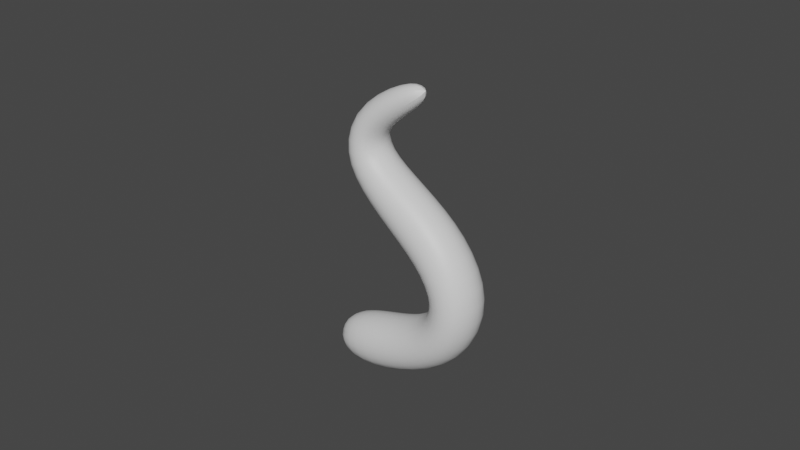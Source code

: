 # Source: 1121_GeometryNodes_Tentacle.blend  (saved by Blender 4.2.66; exported with 4.5.12 LTS)
import bpy
from mathutils import Matrix  # noqa: F401  (used for matrix-valued properties, if any)

bpy.ops.wm.read_factory_settings(use_empty=True)
scene = bpy.context.scene
scene.name = 'Scene'

# ---- collections
col_collection = bpy.data.collections.new('Collection'); scene.collection.children.link(col_collection)
col_collection_2 = bpy.data.collections.new('Collection 2'); scene.collection.children.link(col_collection_2)

# ---- materials (node trees are filled in below, after node groups)
mat_skin_1 = bpy.data.materials.new('Skin_1')
mat_skin_1.diffuse_color = (0.2115, 0.8002, 0.0007238, 1.0)
mat_skin_2 = bpy.data.materials.new('Skin_2')
mat_skin_2.diffuse_color = (0.8, 0.2089, 0.1439, 1.0)
mat_suckers = bpy.data.materials.new('Suckers')

# ---- node groups
ng_extrudesucker = bpy.data.node_groups.new('ExtrudeSucker', 'GeometryNodeTree')
_s = ng_extrudesucker.interface.new_socket(name='Geometry', in_out='OUTPUT', socket_type='NodeSocketGeometry')
_s = ng_extrudesucker.interface.new_socket(name='Top', in_out='OUTPUT', socket_type='NodeSocketBool')
_s = ng_extrudesucker.interface.new_socket(name='Mesh', in_out='INPUT', socket_type='NodeSocketGeometry')
_s = ng_extrudesucker.interface.new_socket(name='Selection', in_out='INPUT', socket_type='NodeSocketBool')
_s.default_value = True
_s.hide_value = True
_s = ng_extrudesucker.interface.new_socket(name='Offset Scale', in_out='INPUT', socket_type='NodeSocketFloat')
_s.default_value = 0.08
_s = ng_extrudesucker.interface.new_socket(name='Scale', in_out='INPUT', socket_type='NodeSocketFloat')
_s.default_value = 0.5
_s.min_value = 0.0
_s = ng_extrudesucker.interface.new_socket(name='Flip_faces', in_out='INPUT', socket_type='NodeSocketBool')
_N = ng_extrudesucker.nodes; _L = ng_extrudesucker.links
n0 = _N.new('NodeGroupOutput'); n0.name = 'Group Output'; n0.location = (853, -28)
n1 = _N.new('NodeGroupInput'); n1.name = 'Group Input'; n1.location = (-816, -55)
n2 = _N.new('GeometryNodeExtrudeMesh'); n2.name = 'Extrude Mesh.002'; n2.location = (-137, 115)
n3 = _N.new('GeometryNodeScaleElements'); n3.name = 'Scale Elements'; n3.location = (109, -3)
n4 = _N.new('GeometryNodeFlipFaces'); n4.name = 'Flip Faces'; n4.location = (-541, -373)
n5 = _N.new('GeometryNodeSwitch'); n5.name = 'Switch'; n5.location = (-301, -220)
n5.label = 'Switch'
n6 = _N.new('NodeReroute'); n6.name = 'Reroute'; n6.location = (-574, -243)
n6.width = 16
n6.socket_idname = 'NodeSocketGeometry'
n7 = _N.new('GeometryNodeFlipFaces'); n7.name = 'Flip Faces.001'; n7.location = (336, -330)
n8 = _N.new('GeometryNodeSwitch'); n8.name = 'Switch.001'; n8.location = (593, -202)
n8.label = 'Switch'
_L.new(n2.outputs[0], n3.inputs[0])
_L.new(n2.outputs[1], n3.inputs[1])
_L.new(n1.outputs[1], n2.inputs[1])
_L.new(n2.outputs[1], n0.inputs[1])
_L.new(n1.outputs[2], n2.inputs[3])
_L.new(n1.outputs[3], n3.inputs[2])
_L.new(n1.outputs[4], n5.inputs[0])
_L.new(n4.outputs[0], n5.inputs[2])
_L.new(n6.outputs[0], n4.inputs[0])
_L.new(n6.outputs[0], n5.inputs[1])
_L.new(n5.outputs[0], n2.inputs[0])
_L.new(n1.outputs[0], n6.inputs[0])
_L.new(n7.outputs[0], n8.inputs[2])
_L.new(n3.outputs[0], n8.inputs[1])
_L.new(n3.outputs[0], n7.inputs[0])
_L.new(n1.outputs[4], n8.inputs[0])
_L.new(n8.outputs[0], n0.inputs[0])
n0.is_active_output = True
ng_geometry_nodes = bpy.data.node_groups.new('Geometry Nodes', 'GeometryNodeTree')
_s = ng_geometry_nodes.interface.new_socket(name='Geometry', in_out='OUTPUT', socket_type='NodeSocketGeometry')
_s = ng_geometry_nodes.interface.new_socket(name='Geometry', in_out='INPUT', socket_type='NodeSocketGeometry')
ng_geometry_nodes.is_modifier = True
_N = ng_geometry_nodes.nodes; _L = ng_geometry_nodes.links
n0 = _N.new('NodeGroupInput'); n0.name = 'Group Input'; n0.location = (-1013, 277)
n1 = _N.new('NodeGroupOutput'); n1.name = 'Group Output'; n1.location = (2662, 290)
n2 = _N.new('GeometryNodeCurveToMesh'); n2.name = 'Curve to Mesh'; n2.location = (-65, 242)
n2.inputs[3].default_value = True
n3 = _N.new('GeometryNodeCurvePrimitiveCircle'); n3.name = 'Curve Circle'; n3.location = (-706, -86)
n3.inputs[0].default_value = 6
n3.inputs[4].default_value = 0.3
n4 = _N.new('GeometryNodeResampleCurve'); n4.name = 'Resample Curve'; n4.location = (-833, 325)
n4.keep_last_segment = False
n4.inputs[3].default_value = 0.3
n5 = _N.new('GeometryNodeSetCurveRadius'); n5.name = 'Set Curve Radius'; n5.location = (-402, 222)
n6 = _N.new('GeometryNodeSplineParameter'); n6.name = 'Spline Parameter'; n6.location = (-1363, 7)
n7 = _N.new('ShaderNodeFloatCurve'); n7.name = 'Float Curve'; n7.location = (-1116, 48)
_c = n7.mapping.curves[0]
while len(_c.points) > 2: _c.points.remove(_c.points[-1])
_c.points[0].location = (0.0, 0.93125); _c.points[0].handle_type = 'AUTO'
_c.points[1].location = (0.55909, 0.8625); _c.points[1].handle_type = 'AUTO'
_p = _c.points.new(1.0, 0.1); _p.handle_type = 'AUTO'
n7.mapping.update()
n8 = _N.new('GeometryNodeSubdivisionSurface'); n8.name = 'Subdivision Surface'; n8.location = (2288, 308)
n8.inputs[1].default_value = 2
n8.inputs[4].default_value = False
n9 = _N.new('GeometryNodeSetShadeSmooth'); n9.name = 'Set Shade Smooth'; n9.location = (2481, 293)
n10 = _N.new('GeometryNodeSetMaterial'); n10.name = 'Set Material'; n10.location = (1927, 252)
n10.inputs[2].default_value = mat_skin_1
n11 = _N.new('GeometryNodeSetMaterial'); n11.name = 'Set Material.001'; n11.location = (2110, 179)
n11.inputs[2].default_value = mat_skin_2
n12 = _N.new('GeometryNodeCaptureAttribute'); n12.name = 'Capture Attribute'; n12.location = (-280, -88)
n12.capture_items.clear()
n13 = _N.new('GeometryNodeSplineParameter'); n13.name = 'Spline Parameter.001'; n13.location = (-500, -216)
n14 = _N.new('ShaderNodeCombineXYZ'); n14.name = 'Combine XYZ'; n14.location = (-45, -222)
n15 = _N.new('FunctionNodeCompare'); n15.name = 'Compare'; n15.location = (142, -233)
n16 = _N.new('FunctionNodeCompare'); n16.name = 'Compare.001'; n16.location = (161, -21)
n16.operation = 'LESS_EQUAL'
n17 = _N.new('ShaderNodeValue'); n17.name = 'Value'; n17.location = (-73, -397)
n17.outputs[0].default_value = 0.8
n18 = _N.new('GeometryNodeDualMesh'); n18.name = 'Dual Mesh'; n18.location = (166, 287)
n19 = _N.new('GeometryNodeExtrudeMesh'); n19.name = 'Extrude Mesh'; n19.location = (422, 456)
n19.inputs[3].default_value = 0.1
n19.inputs[4].default_value = False
n20 = _N.new('NodeReroute'); n20.name = 'Reroute'; n20.location = (373, 69)
n20.width = 16
n20.socket_idname = 'NodeSocketBool'
n21 = _N.new('GeometryNodeExtrudeMesh'); n21.name = 'Extrude Mesh.001'; n21.location = (652, 420)
n21.inputs[3].default_value = 0.05
n21.inputs[4].default_value = False
n22 = _N.new('NodeReroute'); n22.name = 'Reroute.001'; n22.location = (535, -122)
n22.width = 16
n22.socket_idname = 'NodeSocketBool'
n23 = _N.new('GeometryNodeGroup'); n23.name = 'Group'; n23.location = (948, 455)
n23.node_tree = ng_extrudesucker
n23.inputs[2].default_value = 0.06
n23.inputs[3].default_value = 0.5
n23.inputs[4].default_value = False
n24 = _N.new('GeometryNodeGroup'); n24.name = 'Group.001'; n24.location = (1158, 457)
n24.node_tree = ng_extrudesucker
n24.inputs[2].default_value = 0.04
n24.inputs[3].default_value = 0.8
n24.inputs[4].default_value = False
n25 = _N.new('GeometryNodeGroup'); n25.name = 'Group.002'; n25.location = (1338, 460)
n25.node_tree = ng_extrudesucker
n25.inputs[2].default_value = 0.0
n25.inputs[3].default_value = 0.5
n25.inputs[4].default_value = False
n26 = _N.new('GeometryNodeGroup'); n26.name = 'Group.003'; n26.location = (1545, 450)
n26.node_tree = ng_extrudesucker
n26.inputs[2].default_value = 0.1
n26.inputs[3].default_value = 0.5
n26.inputs[4].default_value = True
n27 = _N.new('GeometryNodeInputNamedAttribute'); n27.name = 'Named Attribute'; n27.location = (-90, 242)
n27.inputs[0].default_value = 'radius'
n28 = _N.new('GeometryNodeSwitch'); n28.name = 'Switch'; n28.location = (-90, 242)
n28.input_type = 'FLOAT'
n28.inputs[1].default_value = 1.0
_L.new(n9.outputs[0], n1.inputs[0])
_L.new(n5.outputs[0], n2.inputs[0])
_L.new(n12.outputs[0], n2.inputs[1])
_L.new(n0.outputs[0], n4.inputs[0])
_L.new(n4.outputs[0], n5.inputs[0])
_L.new(n7.outputs[0], n5.inputs[2])
_L.new(n6.outputs[0], n7.inputs[1])
_L.new(n11.outputs[0], n8.inputs[0])
_L.new(n8.outputs[0], n9.inputs[0])
_L.new(n26.outputs[0], n10.inputs[0])
_L.new(n10.outputs[0], n11.inputs[0])
_L.new(n3.outputs[0], n12.inputs[0])
_L.new(n13.outputs[2], n12.inputs[1])
_L.new(n12.outputs[1], n14.inputs[0])
_L.new(n14.outputs[0], n15.inputs[0])
_L.new(n22.outputs[0], n11.inputs[1])
_L.new(n14.outputs[0], n16.inputs[0])
_L.new(n20.outputs[0], n10.inputs[1])
_L.new(n17.outputs[0], n16.inputs[1])
_L.new(n17.outputs[0], n15.inputs[1])
_L.new(n2.outputs[0], n18.inputs[0])
_L.new(n18.outputs[0], n19.inputs[0])
_L.new(n20.outputs[0], n19.inputs[1])
_L.new(n16.outputs[0], n20.inputs[0])
_L.new(n19.outputs[0], n21.inputs[0])
_L.new(n22.outputs[0], n21.inputs[1])
_L.new(n15.outputs[0], n22.inputs[0])
_L.new(n21.outputs[0], n23.inputs[0])
_L.new(n21.outputs[1], n23.inputs[1])
_L.new(n23.outputs[0], n24.inputs[0])
_L.new(n23.outputs[1], n24.inputs[1])
_L.new(n24.outputs[0], n25.inputs[0])
_L.new(n24.outputs[1], n25.inputs[1])
_L.new(n25.outputs[0], n26.inputs[0])
_L.new(n25.outputs[1], n26.inputs[1])
_L.new(n27.outputs[1], n28.inputs[0])
_L.new(n27.outputs[0], n28.inputs[2])
_L.new(n28.outputs[0], n2.inputs[2])
n1.is_active_output = True

# ---- material node trees
mat_skin_1.use_nodes = True; mat_skin_1.node_tree.nodes.clear()
_N = mat_skin_1.node_tree.nodes; _L = mat_skin_1.node_tree.links
n0 = _N.new('ShaderNodeBsdfPrincipled'); n0.name = 'Principled BSDF'; n0.location = (10, 300)
n1 = _N.new('ShaderNodeOutputMaterial'); n1.name = 'Material Output'; n1.location = (300, 300)
_L.new(n0.outputs[0], n1.inputs[0])
n1.is_active_output = True
mat_skin_2.use_nodes = True; mat_skin_2.node_tree.nodes.clear()
_N = mat_skin_2.node_tree.nodes; _L = mat_skin_2.node_tree.links
n0 = _N.new('ShaderNodeBsdfPrincipled'); n0.name = 'Principled BSDF'; n0.location = (10, 300)
n1 = _N.new('ShaderNodeOutputMaterial'); n1.name = 'Material Output'; n1.location = (300, 300)
_L.new(n0.outputs[0], n1.inputs[0])
n1.is_active_output = True
mat_suckers.use_nodes = True; mat_suckers.node_tree.nodes.clear()
_N = mat_suckers.node_tree.nodes; _L = mat_suckers.node_tree.links
n0 = _N.new('ShaderNodeBsdfPrincipled'); n0.name = 'Principled BSDF'; n0.location = (10, 300)
n1 = _N.new('ShaderNodeOutputMaterial'); n1.name = 'Material Output'; n1.location = (300, 300)
_L.new(n0.outputs[0], n1.inputs[0])
n1.is_active_output = True

# ---- world
world_world = bpy.data.worlds.new('World'); scene.world = world_world
world_world.use_nodes = True; world_world.node_tree.nodes.clear()
_N = world_world.node_tree.nodes; _L = world_world.node_tree.links
n0 = _N.new('ShaderNodeOutputWorld'); n0.name = 'World Output'; n0.location = (300, 300)
n1 = _N.new('ShaderNodeBackground'); n1.name = 'Background'; n1.location = (10, 300)
n1.inputs[0].default_value = (0.05088, 0.05088, 0.05088, 1.0)
_L.new(n1.outputs[0], n0.inputs[0])
n0.is_active_output = True
world_world.color = (0.05088, 0.05088, 0.05088)
world_world.use_sun_shadow = False
world_world.sun_shadow_jitter_overblur = 0.0

# ---- curves / text
cu_b_ziercurve = bpy.data.curves.new('BézierCurve', 'CURVE')
cu_b_ziercurve.dimensions = '3D'
_sp = cu_b_ziercurve.splines.new('BEZIER'); _sp.bezier_points.add(3)
_sp.bezier_points.foreach_set('co', [-0.3856, 3.047e-09, -0.02268, 1.111, -6.704e-08, 0.499, -0.03402, -2.499e-07, 1.86, 0.7258, -3.733e-07, 2.779])
_sp.bezier_points.foreach_set('handle_left', [-0.8096, 3.047e-09, -0.02268, 0.912, -1.676e-08, 0.1248, 0.5742, -2.052e-07, 1.527, 0.1773, -3.487e-07, 2.596])
_sp.bezier_points.foreach_set('handle_right', [0.03843, 3.047e-09, -0.02268, 1.437, -1.493e-07, 1.111, -0.5413, -2.872e-07, 2.137, 1.274, -3.979e-07, 2.961])
for _p, _l, _r in zip(_sp.bezier_points, ['ALIGNED', 'ALIGNED', 'ALIGNED', 'ALIGNED'], ['ALIGNED', 'ALIGNED', 'ALIGNED', 'ALIGNED']): _p.handle_left_type = _l; _p.handle_right_type = _r
_sp.order_u = 0
_sp.order_v = 0
cu_b_ziercurve.materials.append(mat_skin_1)
cu_b_ziercurve.materials.append(mat_skin_2)
cu_b_ziercurve.materials.append(mat_suckers)
cu_b_ziercurve.use_path = True
cu_b_ziercurve.fill_mode = 'FULL'

# ---- objects
ob_b_ziercurve = bpy.data.objects.new('BézierCurve', cu_b_ziercurve)

# ---- transforms, parenting, visibility, modifiers, constraints
ob_b_ziercurve.location = (0.0, 0.0, 0.0)
_m = ob_b_ziercurve.modifiers.new('GeometryNodes', 'NODES')
_m.node_group = ng_geometry_nodes

# ---- collection membership
col_collection_2.objects.link(ob_b_ziercurve)

# ---- scene / render settings (as saved in the file)
scene.frame_start = 1; scene.frame_end = 250; scene.frame_set(1)
scene.render.engine = 'BLENDER_EEVEE_NEXT'
scene.view_settings.view_transform = 'Filmic'
bpy.context.view_layer.update()

# ---- added for rendering (the .blend has no active camera and no usable light): camera, sun
cam_auto = bpy.data.cameras.new('AutoCamera')
cam_auto.lens = 50.0
cam_auto.sensor_width = 36.0
cam_auto.clip_end = 1000.0
ob_auto_camera = bpy.data.objects.new('AutoCamera', cam_auto)
scene.collection.objects.link(ob_auto_camera)
ob_auto_camera.location = (6.16166, -6.95851, 6.01691)
ob_auto_camera.rotation_euler = (1.09748, -7.21219e-08, 0.694738)
scene.camera = ob_auto_camera
light_auto_sun = bpy.data.lights.new('AutoSun', 'SUN')
light_auto_sun.energy = 3.0
light_auto_sun.angle = 0.0523599
ob_auto_sun = bpy.data.objects.new('AutoSun', light_auto_sun)
scene.collection.objects.link(ob_auto_sun)
ob_auto_sun.rotation_euler = (0.872665, 0.174533, 0.523599)
bpy.context.view_layer.update()
